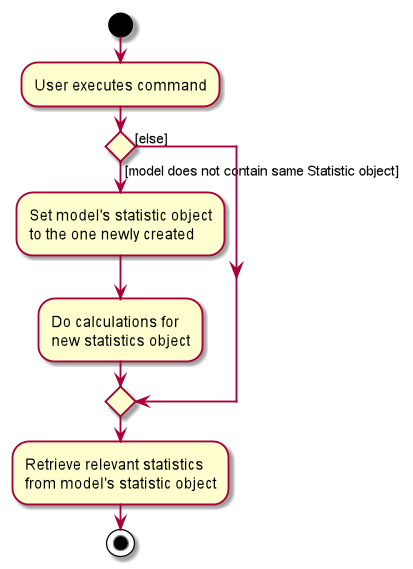

The diagram above was rendered by PlantUML. Its source (embedded in the PNG):
@startuml
start
:User executes command;


if () then ([model does not contain same Statistic object])
    :Set model's statistic object
    to the one newly created;
    :Do calculations for
    new statistics object;
else ([else])
endif

:Retrieve relevant statistics
from model's statistic object;
stop
@enduml